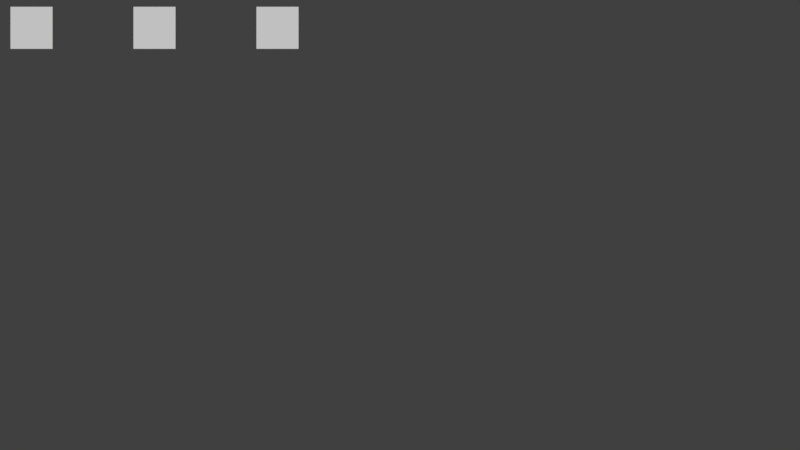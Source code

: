 # Source: ScnHud.blend  (saved by Blender 2.79.0; exported with 4.5.12 LTS)
import bpy
from mathutils import Matrix  # noqa: F401  (used for matrix-valued properties, if any)

bpy.ops.wm.read_factory_settings(use_empty=True)
scene = bpy.context.scene
scene.name = 'ScnHud'

# ---- collections
col_collection_1 = bpy.data.collections.new('Collection 1'); scene.collection.children.link(col_collection_1)
col_guibutton = bpy.data.collections.new('GuiButton')  # instanced only; not linked into the scene
col_guitext = bpy.data.collections.new('GuiText')  # instanced only; not linked into the scene

# ---- materials (node trees are filled in below, after node groups)
mat_iconportraits = bpy.data.materials.new('IconPortraits')
mat_iconportraits.alpha_threshold = 0.0
mat_iconportraits.use_transparent_shadow = False
mat_iconportraits.roughness = 0.5
mat_iconportraits.specular_intensity = 0.0

# ---- material node trees

# ---- world
world_world = bpy.data.worlds.new('World'); scene.world = world_world
world_world.color = (0.05088, 0.05088, 0.05088)
world_world.use_sun_shadow = False
world_world.sun_shadow_jitter_overblur = 0.0
world_world.cycles.sampling_method = 'MANUAL'

# ---- cameras
cam_camera = bpy.data.cameras.new('Camera')
cam_camera.type = 'ORTHO'
cam_camera.clip_end = 100.0
cam_camera.lens = 55.0
cam_camera.sensor_width = 32.0
cam_camera.sensor_height = 18.0
cam_camera.ortho_scale = 19.7
cam_camera.display_size = 2.0
cam_camera.dof.focus_distance = 0.0
cam_camera.dof.aperture_fstop = 128.0
cam_camera.dof.aperture_blades = 6

# ---- meshes
me_menuframe = bpy.data.meshes.new('MenuFrame')
me_menuframe.from_pydata([(-10.09, -5.684, 0.0), (10.09, -5.684, 0.0), (-10.09, 5.684, 0.0), (10.09, 5.684, 0.0)], [], [(1, 2, 0), (1, 3, 2)])
me_menuframe.use_remesh_preserve_volume = False
me_menuframe.use_remesh_preserve_attributes = False
me_menuframe.use_mirror_vertex_groups = False
me_menuframe.update()
me_portraitenemy = bpy.data.meshes.new('PortraitEnemy')
me_portraitenemy.from_pydata([(-0.5157, -0.5157, 0.0), (0.5157, -0.5157, 0.0), (-0.5157, 0.5157, 0.0), (0.5157, 0.5157, 0.0)], [], [(0, 1, 3, 2)])
_uv = me_portraitenemy.uv_layers.new(name='UVMap')
_uv.uv.foreach_set('vector', [0.6672, 0.01712, 0.9921, 0.01712, 0.9921, 0.991, 0.6672, 0.991])
me_portraitenemy.materials.append(mat_iconportraits)
me_portraitenemy.use_remesh_preserve_volume = False
me_portraitenemy.use_remesh_preserve_attributes = False
me_portraitenemy.use_mirror_vertex_groups = False
me_portraitenemy.update()
me_portraithostage = bpy.data.meshes.new('PortraitHostage')
me_portraithostage.from_pydata([(-0.5157, -0.5157, 0.0), (0.5157, -0.5157, 0.0), (-0.5157, 0.5157, 0.0), (0.5157, 0.5157, 0.0)], [], [(0, 1, 3, 2)])
_uv = me_portraithostage.uv_layers.new(name='UVMap')
_uv.uv.foreach_set('vector', [0.3377, 0.01712, 0.6625, 0.01712, 0.6625, 0.991, 0.3377, 0.991])
me_portraithostage.materials.append(mat_iconportraits)
me_portraithostage.use_remesh_preserve_volume = False
me_portraithostage.use_remesh_preserve_attributes = False
me_portraithostage.use_mirror_vertex_groups = False
me_portraithostage.update()
me_portraitally = bpy.data.meshes.new('PortraitAlly')
me_portraitally.from_pydata([(-0.5157, -0.5157, 0.0), (0.5157, -0.5157, 0.0), (-0.5157, 0.5157, 0.0), (0.5157, 0.5157, 0.0)], [], [(0, 1, 3, 2)])
_uv = me_portraitally.uv_layers.new(name='UVMap')
_uv.uv.foreach_set('vector', [0.007431, 0.01712, 0.3323, 0.01712, 0.3323, 0.991, 0.007431, 0.991])
me_portraitally.materials.append(mat_iconportraits)
me_portraitally.use_remesh_preserve_volume = False
me_portraitally.use_remesh_preserve_attributes = False
me_portraitally.use_mirror_vertex_groups = False
me_portraitally.update()

# ---- objects
ob_framequit = bpy.data.objects.new('FrameQuit', me_menuframe)
ob_framepause = bpy.data.objects.new('FramePause', me_menuframe)
ob_btnquitno_002 = bpy.data.objects.new('BtnQuitNo.002', None)
ob_lblquitconfirm_001 = bpy.data.objects.new('LblQuitConfirm.001', None)
ob_btnquityes_001 = bpy.data.objects.new('BtnQuitYes.001', None)
ob_btnquitno_001 = bpy.data.objects.new('BtnQuitNo.001', None)
ob_portraitenemy = bpy.data.objects.new('PortraitEnemy', me_portraitenemy)
ob_portraithostage = bpy.data.objects.new('PortraitHostage', me_portraithostage)
ob_portraitally = bpy.data.objects.new('PortraitAlly', me_portraitally)
ob_lblenemieskilled = bpy.data.objects.new('LblEnemiesKilled', None)
ob_lblhostagessaved = bpy.data.objects.new('LblHostagesSaved', None)
ob_lblalliesalive = bpy.data.objects.new('LblAlliesAlive', None)
ob_camera = bpy.data.objects.new('Camera', cam_camera)
ob_framehud = bpy.data.objects.new('FrameHud', me_menuframe)
ob_btnquitno = bpy.data.objects.new('BtnQuitNo', None)
ob_btnquityes = bpy.data.objects.new('BtnQuitYes', None)
ob_lblquitconfirm = bpy.data.objects.new('LblQuitConfirm', None)

# ---- transforms, parenting, visibility, modifiers, constraints
ob_framequit.location = (20.0, -20.0, 0.0)
ob_framequit.hide_render = True
ob_framequit.display_type = 'WIRE'
ob_framequit.show_name = True
ob_framequit.show_wire = True
ob_framequit.show_all_edges = True
ob_framequit.lineart.crease_threshold = 0.0
ob_framepause.location = (20.0, 0.0, 0.0)
ob_framepause.hide_render = True
ob_framepause.display_type = 'WIRE'
ob_framepause.show_name = True
ob_framepause.show_wire = True
ob_framepause.show_all_edges = True
ob_framepause.lineart.crease_threshold = 0.0
ob_btnquitno_002.location = (15.35, -1.757, 0.0)
ob_btnquitno_002.empty_image_offset = (0.0, 0.0)
ob_btnquitno_002.show_instancer_for_render = False
ob_btnquitno_002.instance_type = 'COLLECTION'
ob_btnquitno_002.lineart.crease_threshold = 0.0
ob_lblquitconfirm_001.location = (13.36, 2.09, 0.0)
ob_lblquitconfirm_001.empty_image_offset = (0.0, 0.0)
ob_lblquitconfirm_001.show_instancer_for_render = False
ob_lblquitconfirm_001.instance_type = 'COLLECTION'
ob_lblquitconfirm_001.lineart.crease_threshold = 0.0
ob_btnquityes_001.location = (15.35, 0.2433, 0.0)
ob_btnquityes_001.empty_image_offset = (0.0, 0.0)
ob_btnquityes_001.show_instancer_for_render = False
ob_btnquityes_001.instance_type = 'COLLECTION'
ob_btnquityes_001.lineart.crease_threshold = 0.0
ob_btnquitno_001.location = (15.35, -0.7567, 0.0)
ob_btnquitno_001.empty_image_offset = (0.0, 0.0)
ob_btnquitno_001.show_instancer_for_render = False
ob_btnquitno_001.instance_type = 'COLLECTION'
ob_btnquitno_001.lineart.crease_threshold = 0.0
ob_portraitenemy.location = (-3.017, 4.856, 0.0)
ob_portraitenemy.scale = (1.005, 1.005, 1.005)
ob_portraitenemy.lineart.crease_threshold = 0.0
ob_portraithostage.location = (-6.046, 4.856, 0.0)
ob_portraithostage.scale = (1.005, 1.005, 1.005)
ob_portraithostage.lineart.crease_threshold = 0.0
ob_portraitally.location = (-9.074, 4.856, 0.0)
ob_portraitally.scale = (1.005, 1.005, 1.005)
ob_portraitally.lineart.crease_threshold = 0.0
ob_lblenemieskilled.location = (-2.5, 5.373, 0.0)
ob_lblenemieskilled.scale = (0.53, 0.53, 0.53)
ob_lblenemieskilled.empty_image_offset = (0.0, 0.0)
ob_lblenemieskilled.show_instancer_for_render = False
ob_lblenemieskilled.instance_type = 'COLLECTION'
ob_lblenemieskilled.lineart.crease_threshold = 0.0
ob_lblhostagessaved.location = (-5.547, 5.373, 0.0)
ob_lblhostagessaved.scale = (0.53, 0.53, 0.53)
ob_lblhostagessaved.empty_image_offset = (0.0, 0.0)
ob_lblhostagessaved.show_instancer_for_render = False
ob_lblhostagessaved.instance_type = 'COLLECTION'
ob_lblhostagessaved.lineart.crease_threshold = 0.0
ob_lblalliesalive.location = (-8.564, 5.373, 0.0)
ob_lblalliesalive.scale = (0.53, 0.53, 0.53)
ob_lblalliesalive.empty_image_offset = (0.0, 0.0)
ob_lblalliesalive.show_instancer_for_render = False
ob_lblalliesalive.instance_type = 'COLLECTION'
ob_lblalliesalive.lineart.crease_threshold = 0.0
ob_camera.location = (0.0, 0.0, 10.0)
ob_camera.lineart.crease_threshold = 0.0
ob_framehud.location = (0.0, 0.0, 0.0)
ob_framehud.hide_render = True
ob_framehud.display_type = 'WIRE'
ob_framehud.show_name = True
ob_framehud.show_wire = True
ob_framehud.show_all_edges = True
ob_framehud.lineart.crease_threshold = 0.0
ob_btnquitno.location = (15.35, -21.33, 0.0)
ob_btnquitno.empty_image_offset = (0.0, 0.0)
ob_btnquitno.show_instancer_for_render = False
ob_btnquitno.instance_type = 'COLLECTION'
ob_btnquitno.lineart.crease_threshold = 0.0
ob_btnquityes.location = (15.35, -20.33, 0.0)
ob_btnquityes.empty_image_offset = (0.0, 0.0)
ob_btnquityes.show_instancer_for_render = False
ob_btnquityes.instance_type = 'COLLECTION'
ob_btnquityes.lineart.crease_threshold = 0.0
ob_lblquitconfirm.location = (13.36, -17.91, 0.0)
ob_lblquitconfirm.empty_image_offset = (0.0, 0.0)
ob_lblquitconfirm.show_instancer_for_render = False
ob_lblquitconfirm.instance_type = 'COLLECTION'
ob_lblquitconfirm.lineart.crease_threshold = 0.0
ob_btnquitno_002.instance_collection = col_guibutton
ob_lblquitconfirm_001.instance_collection = col_guitext
ob_btnquityes_001.instance_collection = col_guibutton
ob_btnquitno_001.instance_collection = col_guibutton
ob_lblenemieskilled.instance_collection = col_guitext
ob_lblhostagessaved.instance_collection = col_guitext
ob_lblalliesalive.instance_collection = col_guitext
ob_btnquitno.instance_collection = col_guibutton
ob_btnquityes.instance_collection = col_guibutton
ob_lblquitconfirm.instance_collection = col_guitext

# ---- collection membership
col_collection_1.objects.link(ob_framequit)
col_collection_1.objects.link(ob_framepause)
col_collection_1.objects.link(ob_btnquitno_002)
col_collection_1.objects.link(ob_lblquitconfirm_001)
col_collection_1.objects.link(ob_btnquityes_001)
col_collection_1.objects.link(ob_btnquitno_001)
col_collection_1.objects.link(ob_portraitenemy)
col_collection_1.objects.link(ob_portraithostage)
col_collection_1.objects.link(ob_portraitally)
col_collection_1.objects.link(ob_lblenemieskilled)
col_collection_1.objects.link(ob_lblhostagessaved)
col_collection_1.objects.link(ob_lblalliesalive)
col_collection_1.objects.link(ob_camera)
col_collection_1.objects.link(ob_framehud)
col_collection_1.objects.link(ob_btnquitno)
col_collection_1.objects.link(ob_btnquityes)
col_collection_1.objects.link(ob_lblquitconfirm)

# ---- scene / render settings (as saved in the file)
scene.camera = ob_camera
scene.frame_start = 1; scene.frame_end = 250; scene.frame_set(0)
scene.render.engine = 'BLENDER_EEVEE_NEXT'
scene.render.resolution_x = 1280
scene.render.resolution_y = 720
scene.render.resolution_percentage = 50
scene.render.dither_intensity = 0.0
scene.cycles.use_denoising = False
scene.cycles.samples = 128
scene.cycles.sampling_pattern = 'TABULATED_SOBOL'
scene.cycles.use_adaptive_sampling = False
scene.cycles.use_light_tree = False
scene.cycles.blur_glossy = 0.0
scene.cycles.sample_clamp_indirect = 0.0
scene.view_settings.view_transform = 'Standard'
bpy.context.view_layer.update()

# ---- added for rendering (the .blend has no usable light): sun
light_auto_sun = bpy.data.lights.new('AutoSun', 'SUN')
light_auto_sun.energy = 3.0
light_auto_sun.angle = 0.0523599
ob_auto_sun = bpy.data.objects.new('AutoSun', light_auto_sun)
scene.collection.objects.link(ob_auto_sun)
ob_auto_sun.rotation_euler = (0.872665, 0.174533, 0.523599)
bpy.context.view_layer.update()
